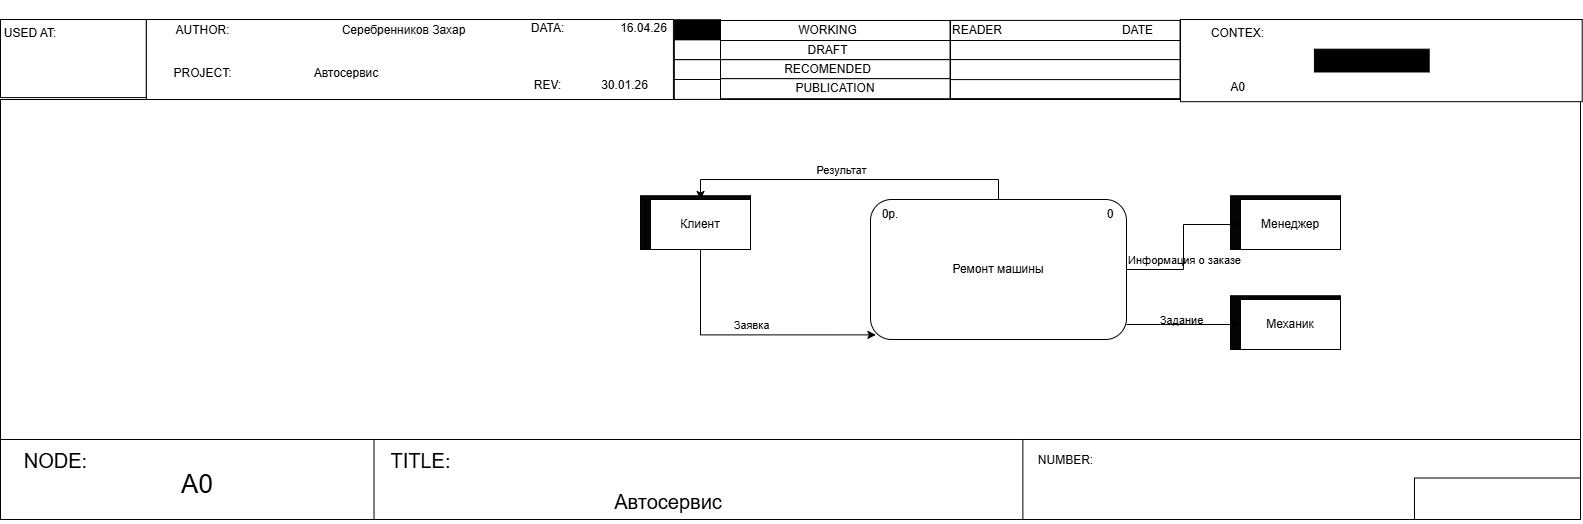

The diagram above was exported from draw.io. Its source (the exported page's mxGraphModel, read from the mxfile embedded in the PNG):
<mxGraphModel dx="1426" dy="875" grid="1" gridSize="10" guides="1" tooltips="1" connect="1" arrows="1" fold="1" page="1" pageScale="1" pageWidth="827" pageHeight="1169" math="0" shadow="0">
  <root>
    <mxCell id="0" />
    <mxCell id="1" parent="0" />
    <mxCell id="7rgNVtB7_CVjP0rE441f-59" parent="1" style="rounded=0;whiteSpace=wrap;html=1;" value="" vertex="1">
      <mxGeometry height="19.09" width="229.56" x="1000" y="1180.09" as="geometry" />
    </mxCell>
    <mxCell id="7rgNVtB7_CVjP0rE441f-1" parent="1" style="rounded=0;whiteSpace=wrap;html=1;flipH=0;legacyAnchorPoints=0;flipV=0;direction=west;" value="" vertex="1">
      <mxGeometry height="340" width="1580" x="280" y="1220" as="geometry" />
    </mxCell>
    <mxCell id="7rgNVtB7_CVjP0rE441f-2" parent="1" style="rounded=0;whiteSpace=wrap;html=1;align=left;spacing=5;spacingTop=-70;" value="" vertex="1">
      <mxGeometry height="78.09" width="145.86" x="280" y="1140" as="geometry" />
    </mxCell>
    <mxCell id="7rgNVtB7_CVjP0rE441f-3" parent="1" style="rounded=0;whiteSpace=wrap;html=1;" value="" vertex="1">
      <mxGeometry height="80" width="527.06" x="425.86" y="1140" as="geometry" />
    </mxCell>
    <mxCell id="7rgNVtB7_CVjP0rE441f-30" parent="1" style="rounded=0;whiteSpace=wrap;html=1;" value="" vertex="1">
      <mxGeometry height="80" width="401.2" x="280" y="1560" as="geometry" />
    </mxCell>
    <mxCell id="7rgNVtB7_CVjP0rE441f-31" parent="1" style="text;html=1;whiteSpace=wrap;strokeColor=none;fillColor=none;align=center;verticalAlign=middle;rounded=0;" value="&lt;font style=&quot;font-size: 20px;&quot;&gt;NODE:&lt;/font&gt;" vertex="1">
      <mxGeometry height="41.50368" width="83.00751879699247" x="293.83458646616543" y="1559.9989600000004" as="geometry" />
    </mxCell>
    <mxCell id="7rgNVtB7_CVjP0rE441f-32" parent="1" style="text;html=1;whiteSpace=wrap;strokeColor=none;fillColor=none;align=center;verticalAlign=middle;rounded=0;fontSize=26;" value="A0" vertex="1">
      <mxGeometry height="69.1728" width="103.75939849624059" x="424.99774436090223" y="1570.8272000000004" as="geometry" />
    </mxCell>
    <mxCell id="7rgNVtB7_CVjP0rE441f-33" parent="1" style="rounded=0;whiteSpace=wrap;html=1;" value="" vertex="1">
      <mxGeometry height="80" width="650.23" x="653.53" y="1560" as="geometry" />
    </mxCell>
    <mxCell id="7rgNVtB7_CVjP0rE441f-34" parent="1" style="text;html=1;whiteSpace=wrap;strokeColor=none;fillColor=none;align=center;verticalAlign=middle;rounded=0;" value="&lt;font style=&quot;font-size: 20px;&quot;&gt;TITLE:&lt;/font&gt;" vertex="1">
      <mxGeometry height="41.50368" width="83.00751879699247" x="659.0676691729323" y="1559.9989600000004" as="geometry" />
    </mxCell>
    <mxCell id="7rgNVtB7_CVjP0rE441f-35" parent="1" style="text;html=1;whiteSpace=wrap;strokeColor=none;fillColor=none;align=center;verticalAlign=middle;rounded=0;" value="&lt;font style=&quot;font-size: 20px;&quot;&gt;Автосервис&lt;/font&gt;" vertex="1">
      <mxGeometry height="41.50368" width="103.75939849624059" x="895.6390977443609" y="1601.5026400000002" as="geometry" />
    </mxCell>
    <mxCell id="7rgNVtB7_CVjP0rE441f-36" parent="1" style="rounded=0;whiteSpace=wrap;html=1;" value="" vertex="1">
      <mxGeometry height="80" width="557.62" x="1302.38" y="1560" as="geometry" />
    </mxCell>
    <mxCell id="7rgNVtB7_CVjP0rE441f-37" parent="1" style="text;html=1;whiteSpace=wrap;strokeColor=none;fillColor=none;align=center;verticalAlign=middle;rounded=0;" value="NUMBER:" vertex="1">
      <mxGeometry height="41.50368" width="83.00751879699247" x="1303.7593984962405" y="1559.9989600000004" as="geometry" />
    </mxCell>
    <mxCell id="7rgNVtB7_CVjP0rE441f-38" parent="1" style="rounded=0;whiteSpace=wrap;html=1;" value="" vertex="1">
      <mxGeometry height="41.50368" width="166.01503759398494" x="1693.984962406015" y="1598.49632" as="geometry" />
    </mxCell>
    <mxCell id="7rgNVtB7_CVjP0rE441f-76" connectable="0" parent="1" style="group" value="" vertex="1">
      <mxGeometry height="85" width="433.28" x="425" y="1130" as="geometry" />
    </mxCell>
    <mxCell id="7rgNVtB7_CVjP0rE441f-77" parent="7rgNVtB7_CVjP0rE441f-76" style="text;html=1;whiteSpace=wrap;strokeColor=none;fillColor=none;align=center;verticalAlign=middle;rounded=0;" value="AUTHOR:" vertex="1">
      <mxGeometry height="42.5" width="114.77625715811773" as="geometry" />
    </mxCell>
    <mxCell id="7rgNVtB7_CVjP0rE441f-78" parent="7rgNVtB7_CVjP0rE441f-76" style="text;html=1;whiteSpace=wrap;strokeColor=none;fillColor=none;align=center;verticalAlign=middle;rounded=0;" value="PROJECT:" vertex="1">
      <mxGeometry height="42.5" width="114.77625715811773" y="42.5" as="geometry" />
    </mxCell>
    <mxCell id="7rgNVtB7_CVjP0rE441f-79" parent="7rgNVtB7_CVjP0rE441f-76" style="text;html=1;whiteSpace=wrap;strokeColor=none;fillColor=none;align=center;verticalAlign=middle;rounded=0;" value="Серебренников Захар" vertex="1">
      <mxGeometry height="42.5" width="286.9406428952943" x="114.77625715811774" as="geometry" />
    </mxCell>
    <mxCell id="7rgNVtB7_CVjP0rE441f-80" parent="7rgNVtB7_CVjP0rE441f-76" style="text;html=1;whiteSpace=wrap;strokeColor=none;fillColor=none;align=center;verticalAlign=middle;rounded=0;" value="Автосервис" vertex="1">
      <mxGeometry height="42.5" width="172.1643857371766" x="114.77625715811774" y="42.5" as="geometry" />
    </mxCell>
    <mxCell id="_mrZ4fppa4EVjqlZTOCH-35" parent="1" style="rounded=0;whiteSpace=wrap;html=1;fillColor=#050505;" value="" vertex="1">
      <mxGeometry height="53.75" width="110" x="1509.9999999999998" y="1316.25" as="geometry" />
    </mxCell>
    <mxCell id="_mrZ4fppa4EVjqlZTOCH-36" parent="1" style="rounded=0;whiteSpace=wrap;html=1;fillColor=#050505;" value="" vertex="1">
      <mxGeometry height="53.75" width="110" x="1509.9999999999998" y="1416.25" as="geometry" />
    </mxCell>
    <mxCell id="_mrZ4fppa4EVjqlZTOCH-33" parent="1" style="rounded=0;whiteSpace=wrap;html=1;fillColor=#050505;" value="" vertex="1">
      <mxGeometry height="53.75" width="110" x="920" y="1316.25" as="geometry" />
    </mxCell>
    <mxCell id="_mrZ4fppa4EVjqlZTOCH-22" edge="1" parent="1" source="_mrZ4fppa4EVjqlZTOCH-5" style="edgeStyle=orthogonalEdgeStyle;rounded=0;orthogonalLoop=1;jettySize=auto;html=1;labelBackgroundColor=none;fontColor=default;" target="_mrZ4fppa4EVjqlZTOCH-15">
      <mxGeometry relative="1" as="geometry" />
    </mxCell>
    <mxCell id="_mrZ4fppa4EVjqlZTOCH-23" connectable="0" parent="_mrZ4fppa4EVjqlZTOCH-22" style="edgeLabel;html=1;align=center;verticalAlign=middle;resizable=0;points=[];labelBackgroundColor=none;" value="Информация о заказе" vertex="1">
      <mxGeometry relative="1" x="0.079" as="geometry">
        <mxPoint y="19" as="offset" />
      </mxGeometry>
    </mxCell>
    <mxCell id="_mrZ4fppa4EVjqlZTOCH-24" edge="1" parent="1" source="_mrZ4fppa4EVjqlZTOCH-5" style="edgeStyle=orthogonalEdgeStyle;rounded=0;orthogonalLoop=1;jettySize=auto;html=1;entryX=0;entryY=0.5;entryDx=0;entryDy=0;labelBackgroundColor=none;fontColor=default;" target="_mrZ4fppa4EVjqlZTOCH-16">
      <mxGeometry relative="1" as="geometry">
        <Array as="points">
          <mxPoint x="1439.9999999999998" y="1445" />
          <mxPoint x="1439.9999999999998" y="1445" />
        </Array>
      </mxGeometry>
    </mxCell>
    <mxCell id="_mrZ4fppa4EVjqlZTOCH-25" connectable="0" parent="_mrZ4fppa4EVjqlZTOCH-24" style="edgeLabel;html=1;align=center;verticalAlign=middle;resizable=0;points=[];labelBackgroundColor=none;" value="Задание" vertex="1">
      <mxGeometry relative="1" x="-0.0569" y="-2" as="geometry">
        <mxPoint y="-7" as="offset" />
      </mxGeometry>
    </mxCell>
    <mxCell id="_mrZ4fppa4EVjqlZTOCH-28" edge="1" parent="1" source="_mrZ4fppa4EVjqlZTOCH-5" style="edgeStyle=orthogonalEdgeStyle;rounded=0;orthogonalLoop=1;jettySize=auto;html=1;entryX=0.5;entryY=0;entryDx=0;entryDy=0;labelBackgroundColor=none;fontColor=default;" target="_mrZ4fppa4EVjqlZTOCH-13">
      <mxGeometry relative="1" as="geometry">
        <Array as="points">
          <mxPoint x="1277.9999999999998" y="1300" />
          <mxPoint x="980" y="1300" />
        </Array>
      </mxGeometry>
    </mxCell>
    <mxCell id="_mrZ4fppa4EVjqlZTOCH-29" connectable="0" parent="_mrZ4fppa4EVjqlZTOCH-28" style="edgeLabel;html=1;align=center;verticalAlign=middle;resizable=0;points=[];labelBackgroundColor=none;" value="Результат" vertex="1">
      <mxGeometry relative="1" x="0.0549" y="-2" as="geometry">
        <mxPoint y="-8" as="offset" />
      </mxGeometry>
    </mxCell>
    <mxCell id="_mrZ4fppa4EVjqlZTOCH-5" parent="1" style="rounded=1;whiteSpace=wrap;html=1;labelBackgroundColor=none;" value="Ремонт машины" vertex="1">
      <mxGeometry height="140" width="256" x="1150" y="1320" as="geometry" />
    </mxCell>
    <mxCell id="_mrZ4fppa4EVjqlZTOCH-18" edge="1" parent="1" source="_mrZ4fppa4EVjqlZTOCH-13" style="edgeStyle=orthogonalEdgeStyle;rounded=0;orthogonalLoop=1;jettySize=auto;html=1;entryX=0.021;entryY=0.967;entryDx=0;entryDy=0;labelBackgroundColor=none;fontColor=default;entryPerimeter=0;" target="_mrZ4fppa4EVjqlZTOCH-5">
      <mxGeometry relative="1" as="geometry">
        <Array as="points">
          <mxPoint x="980" y="1455" />
        </Array>
        <mxPoint x="980" y="1460" as="targetPoint" />
      </mxGeometry>
    </mxCell>
    <mxCell id="_mrZ4fppa4EVjqlZTOCH-19" connectable="0" parent="_mrZ4fppa4EVjqlZTOCH-18" style="edgeLabel;html=1;align=center;verticalAlign=middle;resizable=0;points=[];labelBackgroundColor=none;" value="Заявка" vertex="1">
      <mxGeometry relative="1" x="-0.15" y="3" as="geometry">
        <mxPoint x="25" y="-7" as="offset" />
      </mxGeometry>
    </mxCell>
    <mxCell id="_mrZ4fppa4EVjqlZTOCH-13" parent="1" style="html=1;dashed=0;whiteSpace=wrap;shadow=0;glass=0;rounded=0;textShadow=0;treeFolding=0;treeMoving=0;enumerate=0;comic=0;labelBackgroundColor=none;fillColor=light-dark(#FFFFFF,#FFFFFF);fontColor=#000000;" value="Клиент" vertex="1">
      <mxGeometry height="50" width="100" x="930" y="1320" as="geometry" />
    </mxCell>
    <mxCell id="_mrZ4fppa4EVjqlZTOCH-15" parent="1" style="html=1;dashed=0;whiteSpace=wrap;shadow=0;labelBackgroundColor=none;gradientColor=none;glass=0;fillColor=#FFFFFF;fillStyle=auto;rounded=0;fontColor=#000000;" value="Менеджер" vertex="1">
      <mxGeometry height="50" width="100" x="1519.9999999999998" y="1320" as="geometry" />
    </mxCell>
    <mxCell id="_mrZ4fppa4EVjqlZTOCH-16" parent="1" style="html=1;dashed=0;whiteSpace=wrap;shadow=0;labelBackgroundColor=none;" value="Механик" vertex="1">
      <mxGeometry height="50" width="100" x="1519.9999999999998" y="1420" as="geometry" />
    </mxCell>
    <mxCell id="_mrZ4fppa4EVjqlZTOCH-30" parent="1" style="text;html=1;whiteSpace=wrap;strokeColor=none;fillColor=none;align=center;verticalAlign=middle;rounded=0;" value="0" vertex="1">
      <mxGeometry height="30" width="60" x="1359.9999999999998" y="1320" as="geometry" />
    </mxCell>
    <mxCell id="_mrZ4fppa4EVjqlZTOCH-31" parent="1" style="text;html=1;whiteSpace=wrap;strokeColor=none;fillColor=none;align=center;verticalAlign=middle;rounded=0;" value="0р." vertex="1">
      <mxGeometry height="30" width="60" x="1140" y="1320" as="geometry" />
    </mxCell>
    <mxCell id="7rgNVtB7_CVjP0rE441f-71" connectable="0" parent="1" style="group" value="" vertex="1">
      <mxGeometry height="114.7778761061947" width="231.68431896598935" x="769.9996582507257" y="1120.0018584070795" as="geometry" />
    </mxCell>
    <mxCell id="7rgNVtB7_CVjP0rE441f-72" parent="7rgNVtB7_CVjP0rE441f-71" style="text;html=1;whiteSpace=wrap;strokeColor=none;fillColor=none;align=center;verticalAlign=middle;rounded=0;" value="DATA:" vertex="1">
      <mxGeometry height="57.38893805309735" width="114.77754532011612" as="geometry" />
    </mxCell>
    <mxCell id="7rgNVtB7_CVjP0rE441f-73" parent="7rgNVtB7_CVjP0rE441f-71" style="text;html=1;whiteSpace=wrap;strokeColor=none;fillColor=none;align=center;verticalAlign=middle;rounded=0;" value="REV:" vertex="1">
      <mxGeometry height="57.38893805309735" width="114.77754532011612" y="57.38893805309735" as="geometry" />
    </mxCell>
    <mxCell id="7rgNVtB7_CVjP0rE441f-74" parent="7rgNVtB7_CVjP0rE441f-71" style="text;html=1;whiteSpace=wrap;strokeColor=none;fillColor=none;align=center;verticalAlign=middle;rounded=0;" value="16.04.26" vertex="1">
      <mxGeometry height="57.38893805309735" width="114.77754532011612" x="95.64795443342996" as="geometry" />
    </mxCell>
    <mxCell id="7rgNVtB7_CVjP0rE441f-75" parent="7rgNVtB7_CVjP0rE441f-71" style="text;html=1;whiteSpace=wrap;strokeColor=none;fillColor=none;align=center;verticalAlign=middle;rounded=0;" value="30.01.26" vertex="1">
      <mxGeometry height="57.38893805309735" width="114.77754532011612" x="76.51836354674379" y="57.38893805309735" as="geometry" />
    </mxCell>
    <mxCell id="7rgNVtB7_CVjP0rE441f-54" parent="7rgNVtB7_CVjP0rE441f-71" style="rounded=0;whiteSpace=wrap;html=1;" value="" vertex="1">
      <mxGeometry height="19.91" width="46.14" x="183.86" y="80" as="geometry" />
    </mxCell>
    <mxCell id="7rgNVtB7_CVjP0rE441f-55" parent="7rgNVtB7_CVjP0rE441f-71" style="rounded=0;whiteSpace=wrap;html=1;" value="" vertex="1">
      <mxGeometry height="19.91" width="46.14" x="183.8603417492742" y="60.088141592920465" as="geometry" />
    </mxCell>
    <mxCell id="7rgNVtB7_CVjP0rE441f-109" parent="7rgNVtB7_CVjP0rE441f-71" style="rounded=0;whiteSpace=wrap;html=1;" value="" vertex="1">
      <mxGeometry height="19.91" width="46.14" x="183.8603417492743" y="40.17814159292061" as="geometry" />
    </mxCell>
    <mxCell id="7rgNVtB7_CVjP0rE441f-110" parent="7rgNVtB7_CVjP0rE441f-71" style="rounded=0;whiteSpace=wrap;html=1;fillColor=#000000;" value="" vertex="1">
      <mxGeometry height="19.91" width="46.14" x="183.8603417492743" y="20.26814159292053" as="geometry" />
    </mxCell>
    <mxCell id="7rgNVtB7_CVjP0rE441f-63" parent="1" style="text;html=1;whiteSpace=wrap;strokeColor=none;fillColor=none;align=center;verticalAlign=middle;rounded=0;" value="RECOMENDED" vertex="1">
      <mxGeometry height="10" width="114.78" x="1050" y="1184.6399999999999" as="geometry" />
    </mxCell>
    <mxCell id="7rgNVtB7_CVjP0rE441f-58" parent="1" style="rounded=0;whiteSpace=wrap;html=1;" value="" vertex="1">
      <mxGeometry height="19.09" width="229.56" x="1000" y="1161" as="geometry" />
    </mxCell>
    <mxCell id="7rgNVtB7_CVjP0rE441f-62" parent="1" style="text;html=1;whiteSpace=wrap;strokeColor=none;fillColor=none;align=center;verticalAlign=middle;rounded=0;" value="DRAFT" vertex="1">
      <mxGeometry height="9.15" width="114.78" x="1049.9999999999998" y="1165.97" as="geometry" />
    </mxCell>
    <mxCell id="7rgNVtB7_CVjP0rE441f-57" parent="1" style="rounded=0;whiteSpace=wrap;html=1;" value="" vertex="1">
      <mxGeometry height="20" width="229.55509064023224" x="1000" y="1141" as="geometry" />
    </mxCell>
    <mxCell id="7rgNVtB7_CVjP0rE441f-61" parent="1" style="text;html=1;whiteSpace=wrap;strokeColor=none;fillColor=none;align=center;verticalAlign=middle;rounded=0;" value="WORKING" vertex="1">
      <mxGeometry height="3.65" width="114.78" x="1050" y="1149.17" as="geometry" />
    </mxCell>
    <mxCell id="7rgNVtB7_CVjP0rE441f-68" parent="1" style="rounded=0;whiteSpace=wrap;html=1;" value="" vertex="1">
      <mxGeometry height="20.09" width="229.56" x="1230" y="1199" as="geometry" />
    </mxCell>
    <mxCell id="7rgNVtB7_CVjP0rE441f-111" parent="1" style="rounded=0;whiteSpace=wrap;html=1;" value="PUBLICATION" vertex="1">
      <mxGeometry height="20" width="229.55509064023224" x="1000" y="1199.18" as="geometry" />
    </mxCell>
    <mxCell id="7rgNVtB7_CVjP0rE441f-112" parent="1" style="text;html=1;whiteSpace=wrap;strokeColor=none;fillColor=none;align=center;verticalAlign=middle;rounded=0;" value="USED AT:" vertex="1">
      <mxGeometry height="30" width="60" x="280" y="1139" as="geometry" />
    </mxCell>
    <mxCell id="7rgNVtB7_CVjP0rE441f-115" parent="1" style="rounded=0;whiteSpace=wrap;html=1;" value="" vertex="1">
      <mxGeometry height="20.09" width="229.56" x="1230" y="1180" as="geometry" />
    </mxCell>
    <mxCell id="7rgNVtB7_CVjP0rE441f-116" parent="1" style="rounded=0;whiteSpace=wrap;html=1;" value="" vertex="1">
      <mxGeometry height="20.09" width="229.56" x="1230" y="1160" as="geometry" />
    </mxCell>
    <mxCell id="7rgNVtB7_CVjP0rE441f-117" parent="1" style="rounded=0;whiteSpace=wrap;html=1;align=left;" value="READER" vertex="1">
      <mxGeometry height="20.09" width="229.56" x="1230" y="1140.91" as="geometry" />
    </mxCell>
    <mxCell id="7rgNVtB7_CVjP0rE441f-70" parent="1" style="text;html=1;whiteSpace=wrap;strokeColor=none;fillColor=none;align=center;verticalAlign=middle;rounded=0;" value="DATE" vertex="1">
      <mxGeometry height="57.38893805309735" width="114.77754532011612" x="1360.0021222410865" y="1122.26296460177" as="geometry" />
    </mxCell>
    <mxCell id="7rgNVtB7_CVjP0rE441f-4" connectable="0" parent="1" style="group;" value="" vertex="1">
      <mxGeometry height="82.17" width="401.72" x="1460" y="1140" as="geometry" />
    </mxCell>
    <mxCell id="7rgNVtB7_CVjP0rE441f-5" parent="7rgNVtB7_CVjP0rE441f-4" style="rounded=0;whiteSpace=wrap;html=1;" value="" vertex="1">
      <mxGeometry height="82.17" width="401.72" as="geometry" />
    </mxCell>
    <mxCell id="7rgNVtB7_CVjP0rE441f-6" parent="7rgNVtB7_CVjP0rE441f-4" style="text;html=1;whiteSpace=wrap;strokeColor=none;fillColor=none;align=center;verticalAlign=middle;rounded=0;" value="A0" vertex="1">
      <mxGeometry height="27.39" width="114.77714285714288" y="54.78" as="geometry" />
    </mxCell>
    <mxCell id="7rgNVtB7_CVjP0rE441f-7" parent="7rgNVtB7_CVjP0rE441f-4" style="text;html=1;whiteSpace=wrap;strokeColor=none;fillColor=none;align=center;verticalAlign=middle;rounded=0;" value="CONTEX:" vertex="1">
      <mxGeometry height="27.39" width="114.77714285714288" as="geometry" />
    </mxCell>
    <mxCell id="7rgNVtB7_CVjP0rE441f-8" parent="7rgNVtB7_CVjP0rE441f-4" style="rounded=0;whiteSpace=wrap;html=1;fontColor=default;labelBackgroundColor=#000000;labelBorderColor=default;textShadow=1;fillColor=#000000;" value="" vertex="1">
      <mxGeometry height="22.825" width="114.77714285714288" x="133.90666666666667" y="29.672500000000003" as="geometry" />
    </mxCell>
  </root>
</mxGraphModel>